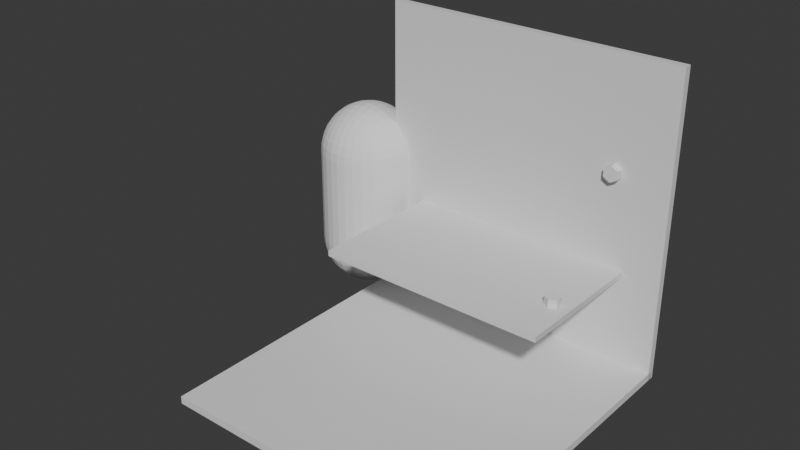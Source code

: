 # Source: Computer.blend  (saved by Blender 4.1.24; exported with 4.5.12 LTS)
import bpy
from mathutils import Matrix  # noqa: F401  (used for matrix-valued properties, if any)

bpy.ops.wm.read_factory_settings(use_empty=True)
scene = bpy.context.scene
scene.name = 'Scene'

# ---- collections
col_collection = bpy.data.collections.new('Collection'); scene.collection.children.link(col_collection)

# ---- materials (node trees are filled in below, after node groups)
mat_material = bpy.data.materials.new('Material')
mat_material.alpha_threshold = 0.0
mat_material.use_transparent_shadow = False
mat_material.roughness = 0.5
mat_material.line_color = (0.0, 0.0, 0.0, 1.0)

# ---- material node trees
mat_material.use_nodes = True; mat_material.node_tree.nodes.clear()
_N = mat_material.node_tree.nodes; _L = mat_material.node_tree.links
n0 = _N.new('ShaderNodeOutputMaterial'); n0.name = 'Material Output'; n0.location = (300, 300)
n1 = _N.new('ShaderNodeBsdfPrincipled'); n1.name = 'Principled BSDF'; n1.location = (10, 300)
n1.inputs[3].default_value = 1.45
_L.new(n1.outputs[0], n0.inputs[0])
n0.is_active_output = True

# ---- world
world_world = bpy.data.worlds.new('World'); scene.world = world_world
world_world.use_nodes = True; world_world.node_tree.nodes.clear()
_N = world_world.node_tree.nodes; _L = world_world.node_tree.links
n0 = _N.new('ShaderNodeOutputWorld'); n0.name = 'World Output'; n0.location = (300, 300)
n1 = _N.new('ShaderNodeBackground'); n1.name = 'Background'; n1.location = (10, 300)
n1.inputs[0].default_value = (0.05088, 0.05088, 0.05088, 1.0)
_L.new(n1.outputs[0], n0.inputs[0])
n0.is_active_output = True
world_world.color = (0.05088, 0.05088, 0.05088)
world_world.use_sun_shadow = False
world_world.sun_shadow_jitter_overblur = 0.0

# ---- meshes
me_cube = bpy.data.meshes.new('Cube')
me_cube.from_pydata([(1.518, -0.03794, 3.035), (1.518, -0.03794, 0.0), (-1.518, -0.03794, 3.035), (-1.518, -0.03794, 0.0), (1.518, 0.03794, 3.035), (1.518, 0.03794, 0.0), (-1.518, 0.03794, 3.035), (-1.518, 0.03794, 0.0)], [], [(0, 4, 6, 2), (3, 2, 6, 7), (7, 6, 4, 5), (5, 1, 3, 7), (1, 0, 2, 3), (5, 4, 0, 1)])
_uv = me_cube.uv_layers.new(name='UVMap')
_uv.uv.foreach_set('vector', [0.625, 0.5, 0.875, 0.5, 0.875, 0.75, 0.625, 0.75, 0.375, 0.75, 0.625, 0.75, 0.625, 1.0, 0.375, 1.0, 0.375, 0.0, 0.625, 0.0, 0.625, 0.25, 0.375, 0.25, 0.125, 0.5, 0.375, 0.5, 0.375, 0.75, 0.125, 0.75, 0.375, 0.5, 0.625, 0.5, 0.625, 0.75, 0.375, 0.75, 0.375, 0.25, 0.625, 0.25, 0.625, 0.5, 0.375, 0.5])
me_cube.materials.append(mat_material)
me_cube.use_mirror_vertex_groups = False
me_cube.update()
me_cube_002 = bpy.data.meshes.new('Cube.002')
me_cube_002.from_pydata([(1.0, -1.0, 0.05), (1.0, -1.0, 0.0), (-1.0, -1.0, 0.05), (-1.0, -1.0, 0.0), (1.0, 1.0, 0.05), (1.0, 1.0, 0.0), (-1.0, 1.0, 0.05), (-1.0, 1.0, 0.0)], [], [(0, 4, 6, 2), (3, 2, 6, 7), (7, 6, 4, 5), (5, 1, 3, 7), (1, 0, 2, 3), (5, 4, 0, 1)])
_uv = me_cube_002.uv_layers.new(name='UVMap')
_uv.uv.foreach_set('vector', [0.625, 0.5, 0.875, 0.5, 0.875, 0.75, 0.625, 0.75, 0.375, 0.75, 0.625, 0.75, 0.625, 1.0, 0.375, 1.0, 0.375, 0.0, 0.625, 0.0, 0.625, 0.25, 0.375, 0.25, 0.125, 0.5, 0.375, 0.5, 0.375, 0.75, 0.125, 0.75, 0.375, 0.5, 0.625, 0.5, 0.625, 0.75, 0.375, 0.75, 0.375, 0.25, 0.625, 0.25, 0.625, 0.5, 0.375, 0.5])
me_cube_002.materials.append(mat_material)
me_cube_002.use_mirror_vertex_groups = False
me_cube_002.update()
me_roundcube = bpy.data.meshes.new('Roundcube')
me_roundcube.from_pydata([(0.2887, 0.2887, -0.7887), (0.2165, 0.3187, -0.8187), (0.1443, 0.3385, -0.8385), (0.07217, 0.3499, -0.8499), (0.0, 0.3536, -0.8536), (-0.07217, 0.3499, -0.8499), (-0.1443, 0.3385, -0.8385), (-0.2165, 0.3187, -0.8187), (0.3187, 0.3187, -0.7165), (0.239, 0.3684, -0.739), (0.1593, 0.4002, -0.7539), (0.07967, 0.4181, -0.7624), (0.0, 0.4239, -0.7652), (-0.07967, 0.4181, -0.7624), (-0.1593, 0.4002, -0.7539), (-0.239, 0.3684, -0.739), (0.3385, 0.3385, -0.6443), (0.2539, 0.4002, -0.6593), (0.1693, 0.439, -0.6693), (0.08463, 0.4607, -0.6749), (0.0, 0.4677, -0.6768), (-0.08463, 0.4607, -0.6749), (-0.1693, 0.439, -0.6693), (-0.2539, 0.4002, -0.6593), (0.3499, 0.3499, -0.5722), (0.2624, 0.4181, -0.5797), (0.1749, 0.4607, -0.5846), (0.08746, 0.4845, -0.5875), (0.0, 0.4921, -0.5884), (-0.08746, 0.4845, -0.5875), (-0.1749, 0.4607, -0.5846), (-0.2624, 0.4181, -0.5797), (0.3536, 0.3536, -0.5), (0.3536, 0.3536, 0.5), (0.2652, 0.4239, -0.5), (0.2652, 0.4239, 0.5), (0.1768, 0.4677, -0.5), (0.1768, 0.4677, 0.5), (0.08839, 0.4921, -0.5), (0.08839, 0.4921, 0.5), (0.0, 0.5, -0.5), (0.0, 0.5, 0.5), (-0.08839, 0.4921, -0.5), (-0.08839, 0.4921, 0.5), (-0.1768, 0.4677, -0.5), (-0.1768, 0.4677, 0.5), (-0.2652, 0.4239, -0.5), (-0.2652, 0.4239, 0.5), (0.3499, 0.3499, 0.5722), (0.2624, 0.4181, 0.5797), (0.1749, 0.4607, 0.5846), (0.08746, 0.4845, 0.5875), (0.0, 0.4921, 0.5884), (-0.08746, 0.4845, 0.5875), (-0.1749, 0.4607, 0.5846), (-0.2624, 0.4181, 0.5797), (0.3385, 0.3385, 0.6443), (0.2539, 0.4002, 0.6593), (0.1693, 0.439, 0.6693), (0.08463, 0.4607, 0.6749), (0.0, 0.4677, 0.6768), (-0.08463, 0.4607, 0.6749), (-0.1693, 0.439, 0.6693), (-0.2539, 0.4002, 0.6593), (0.3187, 0.3187, 0.7165), (0.239, 0.3684, 0.739), (0.1593, 0.4002, 0.7539), (0.07967, 0.4181, 0.7624), (0.0, 0.4239, 0.7652), (-0.07967, 0.4181, 0.7624), (-0.1593, 0.4002, 0.7539), (-0.239, 0.3684, 0.739), (-0.2887, 0.2887, -0.7887), (-0.3187, 0.2165, -0.8187), (-0.3385, 0.1443, -0.8385), (-0.3499, 0.07217, -0.8499), (-0.3536, 0.0, -0.8536), (-0.3499, -0.07217, -0.8499), (-0.3385, -0.1443, -0.8385), (-0.3187, -0.2165, -0.8187), (-0.3187, 0.3187, -0.7165), (-0.3684, 0.239, -0.739), (-0.4002, 0.1593, -0.7539), (-0.4181, 0.07967, -0.7624), (-0.4239, 0.0, -0.7652), (-0.4181, -0.07967, -0.7624), (-0.4002, -0.1593, -0.7539), (-0.3684, -0.239, -0.739), (-0.3385, 0.3385, -0.6443), (-0.4002, 0.2539, -0.6593), (-0.439, 0.1693, -0.6693), (-0.4607, 0.08463, -0.6749), (-0.4677, 0.0, -0.6768), (-0.4607, -0.08463, -0.6749), (-0.439, -0.1693, -0.6693), (-0.4002, -0.2539, -0.6593), (-0.3499, 0.3499, -0.5722), (-0.4181, 0.2624, -0.5797), (-0.4607, 0.1749, -0.5846), (-0.4845, 0.08746, -0.5875), (-0.4921, 0.0, -0.5884), (-0.4845, -0.08746, -0.5875), (-0.4607, -0.1749, -0.5846), (-0.4181, -0.2624, -0.5797), (-0.3536, 0.3536, -0.5), (-0.3536, 0.3536, 0.5), (-0.4239, 0.2652, -0.5), (-0.4239, 0.2652, 0.5), (-0.4677, 0.1768, -0.5), (-0.4677, 0.1768, 0.5), (-0.4921, 0.08839, -0.5), (-0.4921, 0.08839, 0.5), (-0.5, 0.0, -0.5), (-0.5, 0.0, 0.5), (-0.4921, -0.08839, -0.5), (-0.4921, -0.08839, 0.5), (-0.4677, -0.1768, -0.5), (-0.4677, -0.1768, 0.5), (-0.4239, -0.2652, -0.5), (-0.4239, -0.2652, 0.5), (-0.3499, 0.3499, 0.5722), (-0.4181, 0.2624, 0.5797), (-0.4607, 0.1749, 0.5846), (-0.4845, 0.08746, 0.5875), (-0.4921, 0.0, 0.5884), (-0.4845, -0.08746, 0.5875), (-0.4607, -0.1749, 0.5846), (-0.4181, -0.2624, 0.5797), (-0.3385, 0.3385, 0.6443), (-0.4002, 0.2539, 0.6593), (-0.439, 0.1693, 0.6693), (-0.4607, 0.08463, 0.6749), (-0.4677, 0.0, 0.6768), (-0.4607, -0.08463, 0.6749), (-0.439, -0.1693, 0.6693), (-0.4002, -0.2539, 0.6593), (-0.3187, 0.3187, 0.7165), (-0.3684, 0.239, 0.739), (-0.4002, 0.1593, 0.7539), (-0.4181, 0.07967, 0.7624), (-0.4239, 0.0, 0.7652), (-0.4181, -0.07967, 0.7624), (-0.4002, -0.1593, 0.7539), (-0.3684, -0.239, 0.739), (-0.2887, -0.2887, -0.7887), (-0.2165, -0.3187, -0.8187), (-0.1443, -0.3385, -0.8385), (-0.07217, -0.3499, -0.8499), (0.0, -0.3536, -0.8536), (0.07217, -0.3499, -0.8499), (0.1443, -0.3385, -0.8385), (0.2165, -0.3187, -0.8187), (-0.3187, -0.3187, -0.7165), (-0.239, -0.3684, -0.739), (-0.1593, -0.4002, -0.7539), (-0.07967, -0.4181, -0.7624), (0.0, -0.4239, -0.7652), (0.07967, -0.4181, -0.7624), (0.1593, -0.4002, -0.7539), (0.239, -0.3684, -0.739), (-0.3385, -0.3385, -0.6443), (-0.2539, -0.4002, -0.6593), (-0.1693, -0.439, -0.6693), (-0.08463, -0.4607, -0.6749), (0.0, -0.4677, -0.6768), (0.08463, -0.4607, -0.6749), (0.1693, -0.439, -0.6693), (0.2539, -0.4002, -0.6593), (-0.3499, -0.3499, -0.5722), (-0.2624, -0.4181, -0.5797), (-0.1749, -0.4607, -0.5846), (-0.08746, -0.4845, -0.5875), (0.0, -0.4921, -0.5884), (0.08746, -0.4845, -0.5875), (0.1749, -0.4607, -0.5846), (0.2624, -0.4181, -0.5797), (-0.3536, -0.3536, -0.5), (-0.3536, -0.3536, 0.5), (-0.2652, -0.4239, -0.5), (-0.2652, -0.4239, 0.5), (-0.1768, -0.4677, -0.5), (-0.1768, -0.4677, 0.5), (-0.08839, -0.4921, -0.5), (-0.08839, -0.4921, 0.5), (0.0, -0.5, -0.5), (0.0, -0.5, 0.5), (0.08839, -0.4921, -0.5), (0.08839, -0.4921, 0.5), (0.1768, -0.4677, -0.5), (0.1768, -0.4677, 0.5), (0.2652, -0.4239, -0.5), (0.2652, -0.4239, 0.5), (-0.3499, -0.3499, 0.5722), (-0.2624, -0.4181, 0.5797), (-0.1749, -0.4607, 0.5846), (-0.08746, -0.4845, 0.5875), (0.0, -0.4921, 0.5884), (0.08746, -0.4845, 0.5875), (0.1749, -0.4607, 0.5846), (0.2624, -0.4181, 0.5797), (-0.3385, -0.3385, 0.6443), (-0.2539, -0.4002, 0.6593), (-0.1693, -0.439, 0.6693), (-0.08463, -0.4607, 0.6749), (0.0, -0.4677, 0.6768), (0.08463, -0.4607, 0.6749), (0.1693, -0.439, 0.6693), (0.2539, -0.4002, 0.6593), (-0.3187, -0.3187, 0.7165), (-0.239, -0.3684, 0.739), (-0.1593, -0.4002, 0.7539), (-0.07967, -0.4181, 0.7624), (0.0, -0.4239, 0.7652), (0.07967, -0.4181, 0.7624), (0.1593, -0.4002, 0.7539), (0.239, -0.3684, 0.739), (0.2887, -0.2887, -0.7887), (0.3187, -0.2165, -0.8187), (0.3385, -0.1443, -0.8385), (0.3499, -0.07217, -0.8499), (0.3536, 0.0, -0.8536), (0.3499, 0.07217, -0.8499), (0.3385, 0.1443, -0.8385), (0.3187, 0.2165, -0.8187), (0.3187, -0.3187, -0.7165), (0.3684, -0.239, -0.739), (0.4002, -0.1593, -0.7539), (0.4181, -0.07967, -0.7624), (0.4239, 0.0, -0.7652), (0.4181, 0.07967, -0.7624), (0.4002, 0.1593, -0.7539), (0.3684, 0.239, -0.739), (0.3385, -0.3385, -0.6443), (0.4002, -0.2539, -0.6593), (0.439, -0.1693, -0.6693), (0.4607, -0.08463, -0.6749), (0.4677, 0.0, -0.6768), (0.4607, 0.08463, -0.6749), (0.439, 0.1693, -0.6693), (0.4002, 0.2539, -0.6593), (0.3499, -0.3499, -0.5722), (0.4181, -0.2624, -0.5797), (0.4607, -0.1749, -0.5846), (0.4845, -0.08746, -0.5875), (0.4921, 0.0, -0.5884), (0.4845, 0.08746, -0.5875), (0.4607, 0.1749, -0.5846), (0.4181, 0.2624, -0.5797), (0.3536, -0.3536, -0.5), (0.3536, -0.3536, 0.5), (0.4239, -0.2652, -0.5), (0.4239, -0.2652, 0.5), (0.4677, -0.1768, -0.5), (0.4677, -0.1768, 0.5), (0.4921, -0.08839, -0.5), (0.4921, -0.08839, 0.5), (0.5, 0.0, -0.5), (0.5, 0.0, 0.5), (0.4921, 0.08839, -0.5), (0.4921, 0.08839, 0.5), (0.4677, 0.1768, -0.5), (0.4677, 0.1768, 0.5), (0.4239, 0.2652, -0.5), (0.4239, 0.2652, 0.5), (0.3499, -0.3499, 0.5722), (0.4181, -0.2624, 0.5797), (0.4607, -0.1749, 0.5846), (0.4845, -0.08746, 0.5875), (0.4921, 0.0, 0.5884), (0.4845, 0.08746, 0.5875), (0.4607, 0.1749, 0.5846), (0.4181, 0.2624, 0.5797), (0.3385, -0.3385, 0.6443), (0.4002, -0.2539, 0.6593), (0.439, -0.1693, 0.6693), (0.4607, -0.08463, 0.6749), (0.4677, 0.0, 0.6768), (0.4607, 0.08463, 0.6749), (0.439, 0.1693, 0.6693), (0.4002, 0.2539, 0.6593), (0.3187, -0.3187, 0.7165), (0.3684, -0.239, 0.739), (0.4002, -0.1593, 0.7539), (0.4181, -0.07967, 0.7624), (0.4239, 0.0, 0.7652), (0.4181, 0.07967, 0.7624), (0.4002, 0.1593, 0.7539), (0.3684, 0.239, 0.739), (0.239, -0.239, -0.8684), (0.1593, -0.2539, -0.9002), (0.07967, -0.2624, -0.9181), (0.0, -0.2652, -0.9239), (-0.07967, -0.2624, -0.9181), (-0.1593, -0.2539, -0.9002), (-0.239, -0.239, -0.8684), (0.2539, -0.1593, -0.9002), (0.1693, -0.1693, -0.939), (0.08463, -0.1749, -0.9607), (0.0, -0.1768, -0.9677), (-0.08463, -0.1749, -0.9607), (-0.1693, -0.1693, -0.939), (-0.2539, -0.1593, -0.9002), (0.2624, -0.07967, -0.9181), (0.1749, -0.08463, -0.9607), (0.08746, -0.08746, -0.9845), (0.0, -0.08839, -0.9921), (-0.08746, -0.08746, -0.9845), (-0.1749, -0.08463, -0.9607), (-0.2624, -0.07967, -0.9181), (0.2652, 0.0, -0.9239), (0.1768, 0.0, -0.9677), (0.08839, 0.0, -0.9921), (0.0, 0.0, -1.0), (-0.08839, 0.0, -0.9921), (-0.1768, 0.0, -0.9677), (-0.2652, 0.0, -0.9239), (0.2624, 0.07967, -0.9181), (0.1749, 0.08463, -0.9607), (0.08746, 0.08746, -0.9845), (0.0, 0.08839, -0.9921), (-0.08746, 0.08746, -0.9845), (-0.1749, 0.08463, -0.9607), (-0.2624, 0.07967, -0.9181), (0.2539, 0.1593, -0.9002), (0.1693, 0.1693, -0.939), (0.08463, 0.1749, -0.9607), (0.0, 0.1768, -0.9677), (-0.08463, 0.1749, -0.9607), (-0.1693, 0.1693, -0.939), (-0.2539, 0.1593, -0.9002), (0.239, 0.239, -0.8684), (0.1593, 0.2539, -0.9002), (0.07967, 0.2624, -0.9181), (0.0, 0.2652, -0.9239), (-0.07967, 0.2624, -0.9181), (-0.1593, 0.2539, -0.9002), (-0.239, 0.239, -0.8684), (0.2887, 0.2887, 0.7887), (0.2165, 0.3187, 0.8187), (0.1443, 0.3385, 0.8385), (0.07217, 0.3499, 0.8499), (0.0, 0.3536, 0.8536), (-0.07217, 0.3499, 0.8499), (-0.1443, 0.3385, 0.8385), (-0.2165, 0.3187, 0.8187), (-0.2887, 0.2887, 0.7887), (0.3187, 0.2165, 0.8187), (0.239, 0.239, 0.8684), (0.1593, 0.2539, 0.9002), (0.07967, 0.2624, 0.9181), (0.0, 0.2652, 0.9239), (-0.07967, 0.2624, 0.9181), (-0.1593, 0.2539, 0.9002), (-0.239, 0.239, 0.8684), (-0.3187, 0.2165, 0.8187), (0.3385, 0.1443, 0.8385), (0.2539, 0.1593, 0.9002), (0.1693, 0.1693, 0.939), (0.08463, 0.1749, 0.9607), (0.0, 0.1768, 0.9677), (-0.08463, 0.1749, 0.9607), (-0.1693, 0.1693, 0.939), (-0.2539, 0.1593, 0.9002), (-0.3385, 0.1443, 0.8385), (0.3499, 0.07217, 0.8499), (0.2624, 0.07967, 0.9181), (0.1749, 0.08463, 0.9607), (0.08746, 0.08746, 0.9845), (0.0, 0.08839, 0.9921), (-0.08746, 0.08746, 0.9845), (-0.1749, 0.08463, 0.9607), (-0.2624, 0.07967, 0.9181), (-0.3499, 0.07217, 0.8499), (0.3536, 0.0, 0.8536), (0.2652, 0.0, 0.9239), (0.1768, 0.0, 0.9677), (0.08839, 0.0, 0.9921), (0.0, 0.0, 1.0), (-0.08839, 0.0, 0.9921), (-0.1768, 0.0, 0.9677), (-0.2652, 0.0, 0.9239), (-0.3536, 0.0, 0.8536), (0.3499, -0.07217, 0.8499), (0.2624, -0.07967, 0.9181), (0.1749, -0.08463, 0.9607), (0.08746, -0.08746, 0.9845), (0.0, -0.08839, 0.9921), (-0.08746, -0.08746, 0.9845), (-0.1749, -0.08463, 0.9607), (-0.2624, -0.07967, 0.9181), (-0.3499, -0.07217, 0.8499), (0.3385, -0.1443, 0.8385), (0.2539, -0.1593, 0.9002), (0.1693, -0.1693, 0.939), (0.08463, -0.1749, 0.9607), (0.0, -0.1768, 0.9677), (-0.08463, -0.1749, 0.9607), (-0.1693, -0.1693, 0.939), (-0.2539, -0.1593, 0.9002), (-0.3385, -0.1443, 0.8385), (0.3187, -0.2165, 0.8187), (0.239, -0.239, 0.8684), (0.1593, -0.2539, 0.9002), (0.07967, -0.2624, 0.9181), (0.0, -0.2652, 0.9239), (-0.07967, -0.2624, 0.9181), (-0.1593, -0.2539, 0.9002), (-0.239, -0.239, 0.8684), (-0.3187, -0.2165, 0.8187), (0.2887, -0.2887, 0.7887), (0.2165, -0.3187, 0.8187), (0.1443, -0.3385, 0.8385), (0.07217, -0.3499, 0.8499), (0.0, -0.3536, 0.8536), (-0.07217, -0.3499, 0.8499), (-0.1443, -0.3385, 0.8385), (-0.2165, -0.3187, 0.8187), (-0.2887, -0.2887, 0.7887)], [], [(0, 1, 9, 8), (1, 2, 10, 9), (2, 3, 11, 10), (3, 4, 12, 11), (4, 5, 13, 12), (5, 6, 14, 13), (6, 7, 15, 14), (7, 72, 80, 15), (8, 9, 17, 16), (9, 10, 18, 17), (10, 11, 19, 18), (11, 12, 20, 19), (12, 13, 21, 20), (13, 14, 22, 21), (14, 15, 23, 22), (15, 80, 88, 23), (16, 17, 25, 24), (17, 18, 26, 25), (18, 19, 27, 26), (19, 20, 28, 27), (20, 21, 29, 28), (21, 22, 30, 29), (22, 23, 31, 30), (23, 88, 96, 31), (24, 25, 34, 32), (25, 26, 36, 34), (26, 27, 38, 36), (27, 28, 40, 38), (28, 29, 42, 40), (29, 30, 44, 42), (30, 31, 46, 44), (31, 96, 104, 46), (32, 34, 35, 33), (34, 36, 37, 35), (36, 38, 39, 37), (38, 40, 41, 39), (40, 42, 43, 41), (42, 44, 45, 43), (44, 46, 47, 45), (46, 104, 105, 47), (33, 35, 49, 48), (35, 37, 50, 49), (37, 39, 51, 50), (39, 41, 52, 51), (41, 43, 53, 52), (43, 45, 54, 53), (45, 47, 55, 54), (47, 105, 120, 55), (48, 49, 57, 56), (49, 50, 58, 57), (50, 51, 59, 58), (51, 52, 60, 59), (52, 53, 61, 60), (53, 54, 62, 61), (54, 55, 63, 62), (55, 120, 128, 63), (56, 57, 65, 64), (57, 58, 66, 65), (58, 59, 67, 66), (59, 60, 68, 67), (60, 61, 69, 68), (61, 62, 70, 69), (62, 63, 71, 70), (63, 128, 136, 71), (64, 65, 338, 337), (65, 66, 339, 338), (66, 67, 340, 339), (67, 68, 341, 340), (68, 69, 342, 341), (69, 70, 343, 342), (70, 71, 344, 343), (71, 136, 345, 344), (72, 73, 81, 80), (73, 74, 82, 81), (74, 75, 83, 82), (75, 76, 84, 83), (76, 77, 85, 84), (77, 78, 86, 85), (78, 79, 87, 86), (79, 144, 152, 87), (80, 81, 89, 88), (81, 82, 90, 89), (82, 83, 91, 90), (83, 84, 92, 91), (84, 85, 93, 92), (85, 86, 94, 93), (86, 87, 95, 94), (87, 152, 160, 95), (88, 89, 97, 96), (89, 90, 98, 97), (90, 91, 99, 98), (91, 92, 100, 99), (92, 93, 101, 100), (93, 94, 102, 101), (94, 95, 103, 102), (95, 160, 168, 103), (96, 97, 106, 104), (97, 98, 108, 106), (98, 99, 110, 108), (99, 100, 112, 110), (100, 101, 114, 112), (101, 102, 116, 114), (102, 103, 118, 116), (103, 168, 176, 118), (104, 106, 107, 105), (106, 108, 109, 107), (108, 110, 111, 109), (110, 112, 113, 111), (112, 114, 115, 113), (114, 116, 117, 115), (116, 118, 119, 117), (118, 176, 177, 119), (105, 107, 121, 120), (107, 109, 122, 121), (109, 111, 123, 122), (111, 113, 124, 123), (113, 115, 125, 124), (115, 117, 126, 125), (117, 119, 127, 126), (119, 177, 192, 127), (120, 121, 129, 128), (121, 122, 130, 129), (122, 123, 131, 130), (123, 124, 132, 131), (124, 125, 133, 132), (125, 126, 134, 133), (126, 127, 135, 134), (127, 192, 200, 135), (128, 129, 137, 136), (129, 130, 138, 137), (130, 131, 139, 138), (131, 132, 140, 139), (132, 133, 141, 140), (133, 134, 142, 141), (134, 135, 143, 142), (135, 200, 208, 143), (136, 137, 354, 345), (137, 138, 363, 354), (138, 139, 372, 363), (139, 140, 381, 372), (140, 141, 390, 381), (141, 142, 399, 390), (142, 143, 408, 399), (143, 208, 417, 408), (144, 145, 153, 152), (145, 146, 154, 153), (146, 147, 155, 154), (147, 148, 156, 155), (148, 149, 157, 156), (149, 150, 158, 157), (150, 151, 159, 158), (151, 216, 224, 159), (152, 153, 161, 160), (153, 154, 162, 161), (154, 155, 163, 162), (155, 156, 164, 163), (156, 157, 165, 164), (157, 158, 166, 165), (158, 159, 167, 166), (159, 224, 232, 167), (160, 161, 169, 168), (161, 162, 170, 169), (162, 163, 171, 170), (163, 164, 172, 171), (164, 165, 173, 172), (165, 166, 174, 173), (166, 167, 175, 174), (167, 232, 240, 175), (168, 169, 178, 176), (169, 170, 180, 178), (170, 171, 182, 180), (171, 172, 184, 182), (172, 173, 186, 184), (173, 174, 188, 186), (174, 175, 190, 188), (175, 240, 248, 190), (176, 178, 179, 177), (178, 180, 181, 179), (180, 182, 183, 181), (182, 184, 185, 183), (184, 186, 187, 185), (186, 188, 189, 187), (188, 190, 191, 189), (190, 248, 249, 191), (177, 179, 193, 192), (179, 181, 194, 193), (181, 183, 195, 194), (183, 185, 196, 195), (185, 187, 197, 196), (187, 189, 198, 197), (189, 191, 199, 198), (191, 249, 264, 199), (192, 193, 201, 200), (193, 194, 202, 201), (194, 195, 203, 202), (195, 196, 204, 203), (196, 197, 205, 204), (197, 198, 206, 205), (198, 199, 207, 206), (199, 264, 272, 207), (200, 201, 209, 208), (201, 202, 210, 209), (202, 203, 211, 210), (203, 204, 212, 211), (204, 205, 213, 212), (205, 206, 214, 213), (206, 207, 215, 214), (207, 272, 280, 215), (208, 209, 416, 417), (209, 210, 415, 416), (210, 211, 414, 415), (211, 212, 413, 414), (212, 213, 412, 413), (213, 214, 411, 412), (214, 215, 410, 411), (215, 280, 409, 410), (216, 217, 225, 224), (217, 218, 226, 225), (218, 219, 227, 226), (219, 220, 228, 227), (220, 221, 229, 228), (221, 222, 230, 229), (222, 223, 231, 230), (223, 0, 8, 231), (224, 225, 233, 232), (225, 226, 234, 233), (226, 227, 235, 234), (227, 228, 236, 235), (228, 229, 237, 236), (229, 230, 238, 237), (230, 231, 239, 238), (231, 8, 16, 239), (232, 233, 241, 240), (233, 234, 242, 241), (234, 235, 243, 242), (235, 236, 244, 243), (236, 237, 245, 244), (237, 238, 246, 245), (238, 239, 247, 246), (239, 16, 24, 247), (240, 241, 250, 248), (241, 242, 252, 250), (242, 243, 254, 252), (243, 244, 256, 254), (244, 245, 258, 256), (245, 246, 260, 258), (246, 247, 262, 260), (247, 24, 32, 262), (248, 250, 251, 249), (250, 252, 253, 251), (252, 254, 255, 253), (254, 256, 257, 255), (256, 258, 259, 257), (258, 260, 261, 259), (260, 262, 263, 261), (262, 32, 33, 263), (249, 251, 265, 264), (251, 253, 266, 265), (253, 255, 267, 266), (255, 257, 268, 267), (257, 259, 269, 268), (259, 261, 270, 269), (261, 263, 271, 270), (263, 33, 48, 271), (264, 265, 273, 272), (265, 266, 274, 273), (266, 267, 275, 274), (267, 268, 276, 275), (268, 269, 277, 276), (269, 270, 278, 277), (270, 271, 279, 278), (271, 48, 56, 279), (272, 273, 281, 280), (273, 274, 282, 281), (274, 275, 283, 282), (275, 276, 284, 283), (276, 277, 285, 284), (277, 278, 286, 285), (278, 279, 287, 286), (279, 56, 64, 287), (280, 281, 400, 409), (281, 282, 391, 400), (282, 283, 382, 391), (283, 284, 373, 382), (284, 285, 364, 373), (285, 286, 355, 364), (286, 287, 346, 355), (287, 64, 337, 346), (216, 151, 288, 217), (151, 150, 289, 288), (150, 149, 290, 289), (149, 148, 291, 290), (148, 147, 292, 291), (147, 146, 293, 292), (146, 145, 294, 293), (145, 144, 79, 294), (217, 288, 295, 218), (288, 289, 296, 295), (289, 290, 297, 296), (290, 291, 298, 297), (291, 292, 299, 298), (292, 293, 300, 299), (293, 294, 301, 300), (294, 79, 78, 301), (218, 295, 302, 219), (295, 296, 303, 302), (296, 297, 304, 303), (297, 298, 305, 304), (298, 299, 306, 305), (299, 300, 307, 306), (300, 301, 308, 307), (301, 78, 77, 308), (219, 302, 309, 220), (302, 303, 310, 309), (303, 304, 311, 310), (304, 305, 312, 311), (305, 306, 313, 312), (306, 307, 314, 313), (307, 308, 315, 314), (308, 77, 76, 315), (220, 309, 316, 221), (309, 310, 317, 316), (310, 311, 318, 317), (311, 312, 319, 318), (312, 313, 320, 319), (313, 314, 321, 320), (314, 315, 322, 321), (315, 76, 75, 322), (221, 316, 323, 222), (316, 317, 324, 323), (317, 318, 325, 324), (318, 319, 326, 325), (319, 320, 327, 326), (320, 321, 328, 327), (321, 322, 329, 328), (322, 75, 74, 329), (222, 323, 330, 223), (323, 324, 331, 330), (324, 325, 332, 331), (325, 326, 333, 332), (326, 327, 334, 333), (327, 328, 335, 334), (328, 329, 336, 335), (329, 74, 73, 336), (223, 330, 1, 0), (330, 331, 2, 1), (331, 332, 3, 2), (332, 333, 4, 3), (333, 334, 5, 4), (334, 335, 6, 5), (335, 336, 7, 6), (336, 73, 72, 7), (337, 338, 347, 346), (338, 339, 348, 347), (339, 340, 349, 348), (340, 341, 350, 349), (341, 342, 351, 350), (342, 343, 352, 351), (343, 344, 353, 352), (344, 345, 354, 353), (346, 347, 356, 355), (347, 348, 357, 356), (348, 349, 358, 357), (349, 350, 359, 358), (350, 351, 360, 359), (351, 352, 361, 360), (352, 353, 362, 361), (353, 354, 363, 362), (355, 356, 365, 364), (356, 357, 366, 365), (357, 358, 367, 366), (358, 359, 368, 367), (359, 360, 369, 368), (360, 361, 370, 369), (361, 362, 371, 370), (362, 363, 372, 371), (364, 365, 374, 373), (365, 366, 375, 374), (366, 367, 376, 375), (367, 368, 377, 376), (368, 369, 378, 377), (369, 370, 379, 378), (370, 371, 380, 379), (371, 372, 381, 380), (373, 374, 383, 382), (374, 375, 384, 383), (375, 376, 385, 384), (376, 377, 386, 385), (377, 378, 387, 386), (378, 379, 388, 387), (379, 380, 389, 388), (380, 381, 390, 389), (382, 383, 392, 391), (383, 384, 393, 392), (384, 385, 394, 393), (385, 386, 395, 394), (386, 387, 396, 395), (387, 388, 397, 396), (388, 389, 398, 397), (389, 390, 399, 398), (391, 392, 401, 400), (392, 393, 402, 401), (393, 394, 403, 402), (394, 395, 404, 403), (395, 396, 405, 404), (396, 397, 406, 405), (397, 398, 407, 406), (398, 399, 408, 407), (400, 401, 410, 409), (401, 402, 411, 410), (402, 403, 412, 411), (403, 404, 413, 412), (404, 405, 414, 413), (405, 406, 415, 414), (406, 407, 416, 415), (407, 408, 417, 416)])
me_roundcube.update()
me_cube_001 = bpy.data.meshes.new('Cube.001')
me_cube_001.from_pydata([(1.152, -1.449, -0.02881), (1.152, -4.911e-08, -0.02881), (-1.152, -1.449, -0.02881), (-1.152, 5.163e-08, -0.02881), (1.152, -1.449, 0.02881), (1.152, -5.163e-08, 0.02881), (-1.152, -1.449, 0.02881), (-1.152, 4.911e-08, 0.02881)], [], [(0, 4, 6, 2), (3, 2, 6, 7), (7, 6, 4, 5), (5, 1, 3, 7), (1, 0, 2, 3), (5, 4, 0, 1)])
_uv = me_cube_001.uv_layers.new(name='UVMap')
_uv.uv.foreach_set('vector', [0.625, 0.5, 0.875, 0.5, 0.875, 0.75, 0.625, 0.75, 0.375, 0.75, 0.625, 0.75, 0.625, 1.0, 0.375, 1.0, 0.375, 0.0, 0.625, 0.0, 0.625, 0.25, 0.375, 0.25, 0.125, 0.5, 0.375, 0.5, 0.375, 0.75, 0.125, 0.75, 0.375, 0.5, 0.625, 0.5, 0.625, 0.75, 0.375, 0.75, 0.375, 0.25, 0.625, 0.25, 0.625, 0.5, 0.375, 0.5])
me_cube_001.materials.append(mat_material)
me_cube_001.use_mirror_vertex_groups = False
me_cube_001.update()
me_cylinder_001 = bpy.data.meshes.new('Cylinder.001')
me_cylinder_001.from_pydata([(0.0, 0.08, 0.0), (0.0, 0.08, 0.08), (0.06928, 0.04, 0.0), (0.06928, 0.04, 0.08), (0.06928, -0.04, 0.0), (0.06928, -0.04, 0.08), (0.0, -0.08, 0.0), (0.0, -0.08, 0.08), (-0.06928, -0.04, 0.0), (-0.06928, -0.04, 0.08), (-0.06928, 0.04, 0.0), (-0.06928, 0.04, 0.08)], [], [(0, 1, 3, 2), (2, 3, 5, 4), (4, 5, 7, 6), (6, 7, 9, 8), (3, 1, 11, 9, 7, 5), (8, 9, 11, 10), (10, 11, 1, 0), (0, 2, 4, 6, 8, 10)])
_uv = me_cylinder_001.uv_layers.new(name='UVMap')
_uv.uv.foreach_set('vector', [1.0, 0.5, 1.0, 1.0, 0.8333, 1.0, 0.8333, 0.5, 0.8333, 0.5, 0.8333, 1.0, 0.6667, 1.0, 0.6667, 0.5, 0.6667, 0.5, 0.6667, 1.0, 0.5, 1.0, 0.5, 0.5, 0.5, 0.5, 0.5, 1.0, 0.3333, 1.0, 0.3333, 0.5, 0.4578, 0.37, 0.25, 0.49, 0.04215, 0.37, 0.04215, 0.13, 0.25, 0.01, 0.4578, 0.13, 0.3333, 0.5, 0.3333, 1.0, 0.1667, 1.0, 0.1667, 0.5, 0.1667, 0.5, 0.1667, 1.0, -8.941e-08, 1.0, -8.941e-08, 0.5, 0.75, 0.49, 0.9578, 0.37, 0.9578, 0.13, 0.75, 0.01, 0.5422, 0.13, 0.5422, 0.37])
me_cylinder_001.update()
me_cylinder_003 = bpy.data.meshes.new('Cylinder.003')
me_cylinder_003.from_pydata([(-3.497e-09, -3.497e-09, 0.08), (-6.994e-09, -0.08, 0.08), (0.06928, -4.777e-09, 0.04), (0.06928, -0.08, 0.04), (0.06928, -1.28e-09, -0.04), (0.06928, -0.08, -0.04), (3.497e-09, 3.497e-09, -0.08), (-9.77e-15, -0.08, -0.08), (-0.06928, 4.777e-09, -0.04), (-0.06928, -0.08, -0.04), (-0.06928, 1.28e-09, 0.04), (-0.06928, -0.08, 0.04)], [], [(0, 1, 3, 2), (2, 3, 5, 4), (4, 5, 7, 6), (6, 7, 9, 8), (3, 1, 11, 9, 7, 5), (8, 9, 11, 10), (10, 11, 1, 0), (0, 2, 4, 6, 8, 10)])
_uv = me_cylinder_003.uv_layers.new(name='UVMap')
_uv.uv.foreach_set('vector', [1.0, 0.5, 1.0, 1.0, 0.8333, 1.0, 0.8333, 0.5, 0.8333, 0.5, 0.8333, 1.0, 0.6667, 1.0, 0.6667, 0.5, 0.6667, 0.5, 0.6667, 1.0, 0.5, 1.0, 0.5, 0.5, 0.5, 0.5, 0.5, 1.0, 0.3333, 1.0, 0.3333, 0.5, 0.4578, 0.37, 0.25, 0.49, 0.04215, 0.37, 0.04215, 0.13, 0.25, 0.01, 0.4578, 0.13, 0.3333, 0.5, 0.3333, 1.0, 0.1667, 1.0, 0.1667, 0.5, 0.1667, 0.5, 0.1667, 1.0, -8.941e-08, 1.0, -8.941e-08, 0.5, 0.75, 0.49, 0.9578, 0.37, 0.9578, 0.13, 0.75, 0.01, 0.5422, 0.13, 0.5422, 0.37])
me_cylinder_003.update()

# ---- objects
ob_cube = bpy.data.objects.new('Cube', me_cube)
ob_cube_001 = bpy.data.objects.new('Cube.001', me_cube_002)
ob_roundcube = bpy.data.objects.new('Roundcube', me_roundcube)
ob_cube_002 = bpy.data.objects.new('Cube.002', me_cube_001)
ob_cylinder = bpy.data.objects.new('Cylinder', me_cylinder_001)
ob_cylinder_001 = bpy.data.objects.new('Cylinder.001', me_cylinder_003)

# ---- transforms, parenting, visibility, modifiers, constraints
ob_cube.location = (0.0, 0.0, 0.0)
ob_cube.lock_rotations_4d = False
ob_cube.empty_display_type = 'ARROWS'
ob_cube.lineart.crease_threshold = 0.0
ob_cube_001.parent = ob_cube
ob_cube_001.location = (-6.564e-08, -1.502, 0.0)
ob_cube_001.scale = (1.518, 1.518, 1.518)
ob_cube_001.lock_rotations_4d = False
ob_cube_001.empty_display_type = 'ARROWS'
ob_cube_001.lineart.crease_threshold = 0.0
ob_roundcube.location = (-1.852, -0.06056, 0.9155)
ob_cube_002.location = (0.0, 0.0, 1.0)
ob_cube_002.lock_rotations_4d = False
ob_cube_002.empty_display_type = 'ARROWS'
ob_cube_002.lineart.crease_threshold = 0.0
ob_cylinder.location = (0.9758, -0.9251, 1.029)
ob_cylinder.show_all_edges = True
_vg = ob_cylinder.vertex_groups.new(name='HardOps')
_vg = ob_cylinder.vertex_groups.new(name='HardOps.001')
ob_cylinder_001.location = (0.9758, -0.03794, 1.963)

# ---- collection membership
col_collection.objects.link(ob_cube)
col_collection.objects.link(ob_cube_001)
col_collection.objects.link(ob_roundcube)
col_collection.objects.link(ob_cube_002)
col_collection.objects.link(ob_cylinder)
col_collection.objects.link(ob_cylinder_001)

# ---- scene / render settings (as saved in the file)
scene.frame_start = 1; scene.frame_end = 250; scene.frame_set(1)
scene.render.engine = 'BLENDER_EEVEE_NEXT'
scene.cycles.sampling_pattern = 'TABULATED_SOBOL'
scene.eevee.ray_tracing_options.trace_max_roughness = 0.0
bpy.context.view_layer.update()

# ---- added for rendering (the .blend has no active camera and no usable light): camera, sun
cam_auto = bpy.data.cameras.new('AutoCamera')
cam_auto.lens = 50.0
cam_auto.sensor_width = 36.0
cam_auto.clip_end = 1000.0
ob_auto_camera = bpy.data.objects.new('AutoCamera', cam_auto)
scene.collection.objects.link(ob_auto_camera)
ob_auto_camera.location = (5.18595, -8.01359, 5.95779)
ob_auto_camera.rotation_euler = (1.09748, -7.21219e-08, 0.694738)
scene.camera = ob_auto_camera
light_auto_sun = bpy.data.lights.new('AutoSun', 'SUN')
light_auto_sun.energy = 3.0
light_auto_sun.angle = 0.0523599
ob_auto_sun = bpy.data.objects.new('AutoSun', light_auto_sun)
scene.collection.objects.link(ob_auto_sun)
ob_auto_sun.rotation_euler = (0.872665, 0.174533, 0.523599)
bpy.context.view_layer.update()
